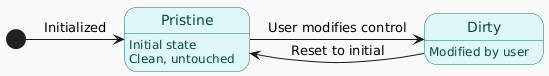

The diagram above was rendered by PlantUML. Its source (embedded in the PNG):
@startuml
skinparam backgroundColor #F9F9F9
skinparam state {
  BackgroundColor #E0F7FA
  BorderColor #00796B
  FontColor #004D40
}

[*] -> Pristine : Initialized
Pristine : Initial state
Pristine -> Dirty : User modifies control
Pristine : Clean, untouched
Dirty : Modified by user
Dirty -> Pristine : Reset to initial
@enduml